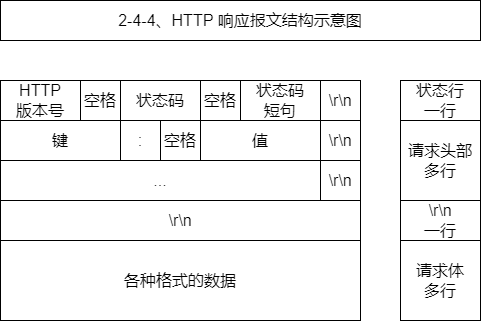

The diagram above was exported from draw.io. Its source (the exported page's mxGraphModel, read from the mxfile embedded in the PNG):
<mxGraphModel dx="1088" dy="843" grid="1" gridSize="10" guides="0" tooltips="1" connect="1" arrows="0" fold="1" page="1" pageScale="1" pageWidth="827" pageHeight="1169" math="0" shadow="0">
  <root>
    <mxCell id="0" />
    <mxCell id="1" parent="0" />
    <mxCell id="2" value="&lt;span style=&quot;font-size: 16px;&quot;&gt;2-4-4、HTTP 响应报文结构示意图&lt;/span&gt;" style="rounded=0;whiteSpace=wrap;html=1;fontSize=16;strokeColor=default;container=0;fillColor=none;" vertex="1" parent="1">
      <mxGeometry x="1560" y="80" width="480" height="40" as="geometry" />
    </mxCell>
    <mxCell id="3" value="&lt;span style=&quot;font-size: 16px;&quot;&gt;HTTP&lt;/span&gt;&lt;br style=&quot;font-size: 16px;&quot;&gt;&lt;span style=&quot;font-size: 16px;&quot;&gt;版本号&lt;/span&gt;" style="rounded=0;whiteSpace=wrap;html=1;fontSize=16;strokeColor=default;container=0;fillColor=none;" vertex="1" parent="1">
      <mxGeometry x="1560" y="160" width="80" height="40" as="geometry" />
    </mxCell>
    <mxCell id="4" value="&lt;span style=&quot;font-size: 16px;&quot;&gt;空格&lt;/span&gt;" style="rounded=0;whiteSpace=wrap;html=1;fontSize=16;strokeColor=default;container=0;fillColor=none;" vertex="1" parent="1">
      <mxGeometry x="1640" y="160" width="40" height="40" as="geometry" />
    </mxCell>
    <mxCell id="5" value="&lt;span style=&quot;font-size: 16px;&quot;&gt;状态码&lt;/span&gt;" style="rounded=0;whiteSpace=wrap;html=1;fontSize=16;strokeColor=default;container=0;fillColor=none;" vertex="1" parent="1">
      <mxGeometry x="1680" y="160" width="80" height="40" as="geometry" />
    </mxCell>
    <mxCell id="6" value="&lt;span style=&quot;font-size: 16px;&quot;&gt;空格&lt;/span&gt;" style="rounded=0;whiteSpace=wrap;html=1;fontSize=16;strokeColor=default;container=0;fillColor=none;" vertex="1" parent="1">
      <mxGeometry x="1760" y="160" width="40" height="40" as="geometry" />
    </mxCell>
    <mxCell id="7" value="状态码&lt;br style=&quot;font-size: 16px;&quot;&gt;短句" style="rounded=0;whiteSpace=wrap;html=1;fontSize=16;strokeColor=default;container=0;fillColor=none;" vertex="1" parent="1">
      <mxGeometry x="1800" y="160" width="80" height="40" as="geometry" />
    </mxCell>
    <mxCell id="8" value="\r\n" style="rounded=0;whiteSpace=wrap;html=1;fontSize=16;strokeColor=default;container=0;fillColor=none;" vertex="1" parent="1">
      <mxGeometry x="1880" y="160" width="40" height="40" as="geometry" />
    </mxCell>
    <mxCell id="9" value="状态行&lt;br style=&quot;font-size: 16px;&quot;&gt;一行" style="rounded=0;whiteSpace=wrap;html=1;fontSize=16;container=0;fillColor=none;" vertex="1" parent="1">
      <mxGeometry x="1960" y="160" width="80" height="40" as="geometry" />
    </mxCell>
    <mxCell id="10" value="请求头部&lt;br style=&quot;font-size: 16px;&quot;&gt;多行" style="rounded=0;whiteSpace=wrap;html=1;fontSize=16;container=0;fillColor=none;" vertex="1" parent="1">
      <mxGeometry x="1960" y="200" width="80" height="80" as="geometry" />
    </mxCell>
    <mxCell id="11" value="\r\n" style="rounded=0;whiteSpace=wrap;html=1;fontSize=16;container=0;fillColor=none;" vertex="1" parent="1">
      <mxGeometry x="1560" y="280" width="360" height="40" as="geometry" />
    </mxCell>
    <mxCell id="12" value="请求体&lt;br style=&quot;font-size: 16px;&quot;&gt;多行" style="rounded=0;whiteSpace=wrap;html=1;fontSize=16;container=0;fillColor=none;" vertex="1" parent="1">
      <mxGeometry x="1960" y="320" width="80" height="80" as="geometry" />
    </mxCell>
    <mxCell id="13" value="键" style="rounded=0;whiteSpace=wrap;html=1;fontSize=16;container=0;fillColor=none;" vertex="1" parent="1">
      <mxGeometry x="1560" y="200" width="120" height="40" as="geometry" />
    </mxCell>
    <mxCell id="14" value="值" style="rounded=0;whiteSpace=wrap;html=1;fontSize=16;container=0;fillColor=none;" vertex="1" parent="1">
      <mxGeometry x="1760" y="200" width="120" height="40" as="geometry" />
    </mxCell>
    <mxCell id="15" value=":" style="rounded=0;whiteSpace=wrap;html=1;fontSize=16;container=0;fillColor=none;" vertex="1" parent="1">
      <mxGeometry x="1680" y="200" width="40" height="40" as="geometry" />
    </mxCell>
    <mxCell id="16" value="空格" style="rounded=0;whiteSpace=wrap;html=1;fontSize=16;container=0;fillColor=none;" vertex="1" parent="1">
      <mxGeometry x="1720" y="200" width="40" height="40" as="geometry" />
    </mxCell>
    <mxCell id="17" value="\r\n" style="rounded=0;whiteSpace=wrap;html=1;fontSize=16;container=0;fillColor=none;" vertex="1" parent="1">
      <mxGeometry x="1880" y="200" width="40" height="40" as="geometry" />
    </mxCell>
    <mxCell id="18" value="..." style="rounded=0;whiteSpace=wrap;html=1;fontSize=16;container=0;fillColor=none;" vertex="1" parent="1">
      <mxGeometry x="1560" y="240" width="320" height="40" as="geometry" />
    </mxCell>
    <mxCell id="19" value="各种格式的数据" style="rounded=0;whiteSpace=wrap;html=1;fontSize=16;container=0;fillColor=none;" vertex="1" parent="1">
      <mxGeometry x="1560" y="320" width="360" height="80" as="geometry" />
    </mxCell>
    <mxCell id="20" value="\r\n" style="rounded=0;whiteSpace=wrap;html=1;fontSize=16;container=0;fillColor=none;" vertex="1" parent="1">
      <mxGeometry x="1880" y="240" width="40" height="40" as="geometry" />
    </mxCell>
    <mxCell id="21" value="\r\n&lt;br style=&quot;font-size: 16px;&quot;&gt;一行" style="rounded=0;whiteSpace=wrap;html=1;fontSize=16;container=0;fillColor=none;" vertex="1" parent="1">
      <mxGeometry x="1960" y="280" width="80" height="40" as="geometry" />
    </mxCell>
  </root>
</mxGraphModel>